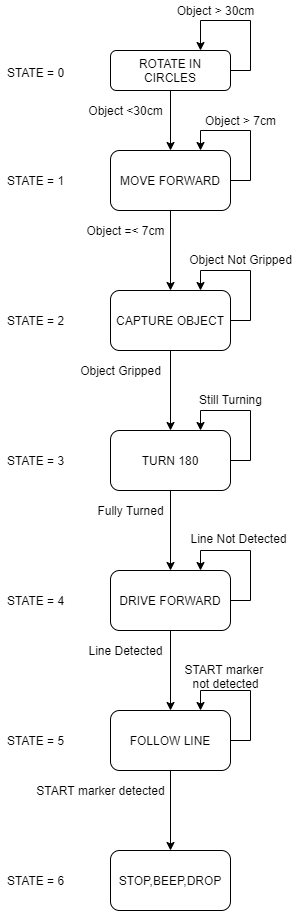

The diagram above was exported from draw.io. Its source (the exported page's mxGraphModel, read from the mxfile embedded in the PNG):
<mxGraphModel dx="495" dy="586" grid="1" gridSize="10" guides="1" tooltips="1" connect="1" arrows="1" fold="1" page="1" pageScale="1" pageWidth="827" pageHeight="1169" math="0" shadow="0">
  <root>
    <mxCell id="WIyWlLk6GJQsqaUBKTNV-0" />
    <mxCell id="WIyWlLk6GJQsqaUBKTNV-1" parent="WIyWlLk6GJQsqaUBKTNV-0" />
    <mxCell id="lUfHwcw3irIlAqr7z54Z-11" value="" style="edgeStyle=orthogonalEdgeStyle;rounded=0;orthogonalLoop=1;jettySize=auto;html=1;" edge="1" parent="WIyWlLk6GJQsqaUBKTNV-1" source="WIyWlLk6GJQsqaUBKTNV-3" target="lUfHwcw3irIlAqr7z54Z-0">
      <mxGeometry relative="1" as="geometry" />
    </mxCell>
    <mxCell id="lUfHwcw3irIlAqr7z54Z-18" style="edgeStyle=orthogonalEdgeStyle;rounded=0;orthogonalLoop=1;jettySize=auto;html=1;exitX=1;exitY=0.5;exitDx=0;exitDy=0;entryX=0.75;entryY=0;entryDx=0;entryDy=0;" edge="1" parent="WIyWlLk6GJQsqaUBKTNV-1" source="WIyWlLk6GJQsqaUBKTNV-3" target="WIyWlLk6GJQsqaUBKTNV-3">
      <mxGeometry relative="1" as="geometry">
        <mxPoint x="250" y="70" as="targetPoint" />
        <Array as="points">
          <mxPoint x="300" y="100" />
          <mxPoint x="300" y="50" />
          <mxPoint x="250" y="50" />
        </Array>
      </mxGeometry>
    </mxCell>
    <mxCell id="WIyWlLk6GJQsqaUBKTNV-3" value="ROTATE IN CIRCLES" style="rounded=1;whiteSpace=wrap;html=1;fontSize=12;glass=0;strokeWidth=1;shadow=0;" parent="WIyWlLk6GJQsqaUBKTNV-1" vertex="1">
      <mxGeometry x="160" y="80" width="120" height="40" as="geometry" />
    </mxCell>
    <mxCell id="lUfHwcw3irIlAqr7z54Z-2" value="" style="edgeStyle=orthogonalEdgeStyle;rounded=0;orthogonalLoop=1;jettySize=auto;html=1;" edge="1" parent="WIyWlLk6GJQsqaUBKTNV-1" source="lUfHwcw3irIlAqr7z54Z-0" target="lUfHwcw3irIlAqr7z54Z-1">
      <mxGeometry relative="1" as="geometry" />
    </mxCell>
    <mxCell id="lUfHwcw3irIlAqr7z54Z-20" style="edgeStyle=orthogonalEdgeStyle;rounded=0;orthogonalLoop=1;jettySize=auto;html=1;exitX=1;exitY=0.5;exitDx=0;exitDy=0;entryX=0.75;entryY=0;entryDx=0;entryDy=0;" edge="1" parent="WIyWlLk6GJQsqaUBKTNV-1" source="lUfHwcw3irIlAqr7z54Z-0" target="lUfHwcw3irIlAqr7z54Z-0">
      <mxGeometry relative="1" as="geometry">
        <mxPoint x="290" y="160" as="targetPoint" />
        <Array as="points">
          <mxPoint x="300" y="210" />
          <mxPoint x="300" y="160" />
          <mxPoint x="250" y="160" />
        </Array>
      </mxGeometry>
    </mxCell>
    <mxCell id="lUfHwcw3irIlAqr7z54Z-0" value="MOVE FORWARD" style="rounded=1;whiteSpace=wrap;html=1;" vertex="1" parent="WIyWlLk6GJQsqaUBKTNV-1">
      <mxGeometry x="160" y="180" width="120" height="60" as="geometry" />
    </mxCell>
    <mxCell id="lUfHwcw3irIlAqr7z54Z-4" value="" style="edgeStyle=orthogonalEdgeStyle;rounded=0;orthogonalLoop=1;jettySize=auto;html=1;" edge="1" parent="WIyWlLk6GJQsqaUBKTNV-1" source="lUfHwcw3irIlAqr7z54Z-1" target="lUfHwcw3irIlAqr7z54Z-3">
      <mxGeometry relative="1" as="geometry" />
    </mxCell>
    <mxCell id="lUfHwcw3irIlAqr7z54Z-1" value="CAPTURE OBJECT" style="rounded=1;whiteSpace=wrap;html=1;" vertex="1" parent="WIyWlLk6GJQsqaUBKTNV-1">
      <mxGeometry x="160" y="320" width="120" height="60" as="geometry" />
    </mxCell>
    <mxCell id="lUfHwcw3irIlAqr7z54Z-6" value="" style="edgeStyle=orthogonalEdgeStyle;rounded=0;orthogonalLoop=1;jettySize=auto;html=1;" edge="1" parent="WIyWlLk6GJQsqaUBKTNV-1" source="lUfHwcw3irIlAqr7z54Z-3" target="lUfHwcw3irIlAqr7z54Z-5">
      <mxGeometry relative="1" as="geometry" />
    </mxCell>
    <mxCell id="lUfHwcw3irIlAqr7z54Z-3" value="TURN 180" style="rounded=1;whiteSpace=wrap;html=1;" vertex="1" parent="WIyWlLk6GJQsqaUBKTNV-1">
      <mxGeometry x="160" y="460" width="120" height="60" as="geometry" />
    </mxCell>
    <mxCell id="lUfHwcw3irIlAqr7z54Z-8" value="" style="edgeStyle=orthogonalEdgeStyle;rounded=0;orthogonalLoop=1;jettySize=auto;html=1;" edge="1" parent="WIyWlLk6GJQsqaUBKTNV-1" source="lUfHwcw3irIlAqr7z54Z-5" target="lUfHwcw3irIlAqr7z54Z-7">
      <mxGeometry relative="1" as="geometry" />
    </mxCell>
    <mxCell id="lUfHwcw3irIlAqr7z54Z-5" value="DRIVE FORWARD" style="rounded=1;whiteSpace=wrap;html=1;" vertex="1" parent="WIyWlLk6GJQsqaUBKTNV-1">
      <mxGeometry x="160" y="600" width="120" height="60" as="geometry" />
    </mxCell>
    <mxCell id="lUfHwcw3irIlAqr7z54Z-10" value="" style="edgeStyle=orthogonalEdgeStyle;rounded=0;orthogonalLoop=1;jettySize=auto;html=1;" edge="1" parent="WIyWlLk6GJQsqaUBKTNV-1" source="lUfHwcw3irIlAqr7z54Z-7" target="lUfHwcw3irIlAqr7z54Z-9">
      <mxGeometry relative="1" as="geometry" />
    </mxCell>
    <mxCell id="lUfHwcw3irIlAqr7z54Z-7" value="FOLLOW LINE" style="rounded=1;whiteSpace=wrap;html=1;" vertex="1" parent="WIyWlLk6GJQsqaUBKTNV-1">
      <mxGeometry x="160" y="740" width="120" height="60" as="geometry" />
    </mxCell>
    <mxCell id="lUfHwcw3irIlAqr7z54Z-9" value="STOP,BEEP,DROP" style="rounded=1;whiteSpace=wrap;html=1;" vertex="1" parent="WIyWlLk6GJQsqaUBKTNV-1">
      <mxGeometry x="160" y="880" width="120" height="60" as="geometry" />
    </mxCell>
    <mxCell id="lUfHwcw3irIlAqr7z54Z-12" value="Object &amp;lt;30cm" style="text;html=1;align=center;verticalAlign=middle;resizable=0;points=[];autosize=1;" vertex="1" parent="WIyWlLk6GJQsqaUBKTNV-1">
      <mxGeometry x="130" y="130" width="90" height="20" as="geometry" />
    </mxCell>
    <mxCell id="lUfHwcw3irIlAqr7z54Z-13" value="Object =&amp;lt; 7cm" style="text;html=1;align=center;verticalAlign=middle;resizable=0;points=[];autosize=1;" vertex="1" parent="WIyWlLk6GJQsqaUBKTNV-1">
      <mxGeometry x="130" y="250" width="90" height="20" as="geometry" />
    </mxCell>
    <mxCell id="lUfHwcw3irIlAqr7z54Z-14" value="Object Gripped" style="text;html=1;align=center;verticalAlign=middle;resizable=0;points=[];autosize=1;" vertex="1" parent="WIyWlLk6GJQsqaUBKTNV-1">
      <mxGeometry x="120" y="390" width="100" height="20" as="geometry" />
    </mxCell>
    <mxCell id="lUfHwcw3irIlAqr7z54Z-15" value="Fully Turned" style="text;html=1;align=center;verticalAlign=middle;resizable=0;points=[];autosize=1;" vertex="1" parent="WIyWlLk6GJQsqaUBKTNV-1">
      <mxGeometry x="140" y="530" width="80" height="20" as="geometry" />
    </mxCell>
    <mxCell id="lUfHwcw3irIlAqr7z54Z-16" value="Line Detected" style="text;html=1;align=center;verticalAlign=middle;resizable=0;points=[];autosize=1;" vertex="1" parent="WIyWlLk6GJQsqaUBKTNV-1">
      <mxGeometry x="130" y="670" width="90" height="20" as="geometry" />
    </mxCell>
    <mxCell id="lUfHwcw3irIlAqr7z54Z-17" value="START marker detected" style="text;html=1;align=center;verticalAlign=middle;resizable=0;points=[];autosize=1;" vertex="1" parent="WIyWlLk6GJQsqaUBKTNV-1">
      <mxGeometry x="80" y="810" width="140" height="20" as="geometry" />
    </mxCell>
    <mxCell id="lUfHwcw3irIlAqr7z54Z-19" value="Object &amp;gt; 30cm" style="text;html=1;align=center;verticalAlign=middle;resizable=0;points=[];autosize=1;" vertex="1" parent="WIyWlLk6GJQsqaUBKTNV-1">
      <mxGeometry x="220" y="30" width="90" height="20" as="geometry" />
    </mxCell>
    <mxCell id="lUfHwcw3irIlAqr7z54Z-21" value="Object &amp;gt; 7cm" style="text;html=1;align=center;verticalAlign=middle;resizable=0;points=[];autosize=1;" vertex="1" parent="WIyWlLk6GJQsqaUBKTNV-1">
      <mxGeometry x="245" y="140" width="90" height="20" as="geometry" />
    </mxCell>
    <mxCell id="lUfHwcw3irIlAqr7z54Z-22" style="edgeStyle=orthogonalEdgeStyle;rounded=0;orthogonalLoop=1;jettySize=auto;html=1;exitX=1;exitY=0.5;exitDx=0;exitDy=0;entryX=0.75;entryY=0;entryDx=0;entryDy=0;" edge="1" parent="WIyWlLk6GJQsqaUBKTNV-1" source="lUfHwcw3irIlAqr7z54Z-1" target="lUfHwcw3irIlAqr7z54Z-1">
      <mxGeometry relative="1" as="geometry">
        <Array as="points">
          <mxPoint x="300" y="350" />
          <mxPoint x="300" y="300" />
          <mxPoint x="250" y="300" />
        </Array>
      </mxGeometry>
    </mxCell>
    <mxCell id="lUfHwcw3irIlAqr7z54Z-23" value="Object Not Gripped" style="text;html=1;align=center;verticalAlign=middle;resizable=0;points=[];autosize=1;" vertex="1" parent="WIyWlLk6GJQsqaUBKTNV-1">
      <mxGeometry x="230" y="279" width="120" height="20" as="geometry" />
    </mxCell>
    <mxCell id="lUfHwcw3irIlAqr7z54Z-24" style="edgeStyle=orthogonalEdgeStyle;rounded=0;orthogonalLoop=1;jettySize=auto;html=1;exitX=1;exitY=0.5;exitDx=0;exitDy=0;entryX=0.75;entryY=0;entryDx=0;entryDy=0;" edge="1" parent="WIyWlLk6GJQsqaUBKTNV-1" source="lUfHwcw3irIlAqr7z54Z-3" target="lUfHwcw3irIlAqr7z54Z-3">
      <mxGeometry relative="1" as="geometry">
        <Array as="points">
          <mxPoint x="300" y="490" />
          <mxPoint x="300" y="440" />
          <mxPoint x="250" y="440" />
        </Array>
      </mxGeometry>
    </mxCell>
    <mxCell id="lUfHwcw3irIlAqr7z54Z-25" value="Still Turning" style="text;html=1;align=center;verticalAlign=middle;resizable=0;points=[];autosize=1;" vertex="1" parent="WIyWlLk6GJQsqaUBKTNV-1">
      <mxGeometry x="240" y="419" width="80" height="20" as="geometry" />
    </mxCell>
    <mxCell id="lUfHwcw3irIlAqr7z54Z-26" style="edgeStyle=orthogonalEdgeStyle;rounded=0;orthogonalLoop=1;jettySize=auto;html=1;exitX=1;exitY=0.5;exitDx=0;exitDy=0;entryX=0.75;entryY=0;entryDx=0;entryDy=0;" edge="1" parent="WIyWlLk6GJQsqaUBKTNV-1" source="lUfHwcw3irIlAqr7z54Z-5" target="lUfHwcw3irIlAqr7z54Z-5">
      <mxGeometry relative="1" as="geometry">
        <Array as="points">
          <mxPoint x="300" y="630" />
          <mxPoint x="300" y="580" />
          <mxPoint x="250" y="580" />
        </Array>
      </mxGeometry>
    </mxCell>
    <mxCell id="lUfHwcw3irIlAqr7z54Z-27" value="Line Not Detected" style="text;html=1;align=center;verticalAlign=middle;resizable=0;points=[];autosize=1;" vertex="1" parent="WIyWlLk6GJQsqaUBKTNV-1">
      <mxGeometry x="233" y="558" width="110" height="20" as="geometry" />
    </mxCell>
    <mxCell id="lUfHwcw3irIlAqr7z54Z-29" style="edgeStyle=orthogonalEdgeStyle;rounded=0;orthogonalLoop=1;jettySize=auto;html=1;exitX=1;exitY=0.5;exitDx=0;exitDy=0;entryX=0.75;entryY=0;entryDx=0;entryDy=0;" edge="1" parent="WIyWlLk6GJQsqaUBKTNV-1" source="lUfHwcw3irIlAqr7z54Z-7" target="lUfHwcw3irIlAqr7z54Z-7">
      <mxGeometry relative="1" as="geometry">
        <Array as="points">
          <mxPoint x="300" y="770" />
          <mxPoint x="300" y="720" />
          <mxPoint x="250" y="720" />
        </Array>
      </mxGeometry>
    </mxCell>
    <mxCell id="lUfHwcw3irIlAqr7z54Z-30" value="START marker &lt;br&gt;not detected" style="text;html=1;align=center;verticalAlign=middle;resizable=0;points=[];autosize=1;" vertex="1" parent="WIyWlLk6GJQsqaUBKTNV-1">
      <mxGeometry x="230" y="691" width="90" height="30" as="geometry" />
    </mxCell>
    <mxCell id="lUfHwcw3irIlAqr7z54Z-32" value="STATE = 0" style="text;html=1;align=center;verticalAlign=middle;resizable=0;points=[];autosize=1;" vertex="1" parent="WIyWlLk6GJQsqaUBKTNV-1">
      <mxGeometry x="50" y="92" width="70" height="20" as="geometry" />
    </mxCell>
    <mxCell id="lUfHwcw3irIlAqr7z54Z-33" value="STATE = 1" style="text;html=1;align=center;verticalAlign=middle;resizable=0;points=[];autosize=1;" vertex="1" parent="WIyWlLk6GJQsqaUBKTNV-1">
      <mxGeometry x="50" y="200" width="70" height="20" as="geometry" />
    </mxCell>
    <mxCell id="lUfHwcw3irIlAqr7z54Z-34" value="STATE = 2" style="text;html=1;align=center;verticalAlign=middle;resizable=0;points=[];autosize=1;" vertex="1" parent="WIyWlLk6GJQsqaUBKTNV-1">
      <mxGeometry x="50" y="340" width="70" height="20" as="geometry" />
    </mxCell>
    <mxCell id="lUfHwcw3irIlAqr7z54Z-35" value="STATE = 3" style="text;html=1;align=center;verticalAlign=middle;resizable=0;points=[];autosize=1;" vertex="1" parent="WIyWlLk6GJQsqaUBKTNV-1">
      <mxGeometry x="50" y="480" width="70" height="20" as="geometry" />
    </mxCell>
    <mxCell id="lUfHwcw3irIlAqr7z54Z-36" value="STATE = 4" style="text;html=1;align=center;verticalAlign=middle;resizable=0;points=[];autosize=1;" vertex="1" parent="WIyWlLk6GJQsqaUBKTNV-1">
      <mxGeometry x="50" y="620" width="70" height="20" as="geometry" />
    </mxCell>
    <mxCell id="lUfHwcw3irIlAqr7z54Z-37" value="STATE = 5" style="text;html=1;align=center;verticalAlign=middle;resizable=0;points=[];autosize=1;" vertex="1" parent="WIyWlLk6GJQsqaUBKTNV-1">
      <mxGeometry x="50" y="760" width="70" height="20" as="geometry" />
    </mxCell>
    <mxCell id="lUfHwcw3irIlAqr7z54Z-39" value="STATE = 6" style="text;html=1;align=center;verticalAlign=middle;resizable=0;points=[];autosize=1;" vertex="1" parent="WIyWlLk6GJQsqaUBKTNV-1">
      <mxGeometry x="50" y="900" width="70" height="20" as="geometry" />
    </mxCell>
  </root>
</mxGraphModel>